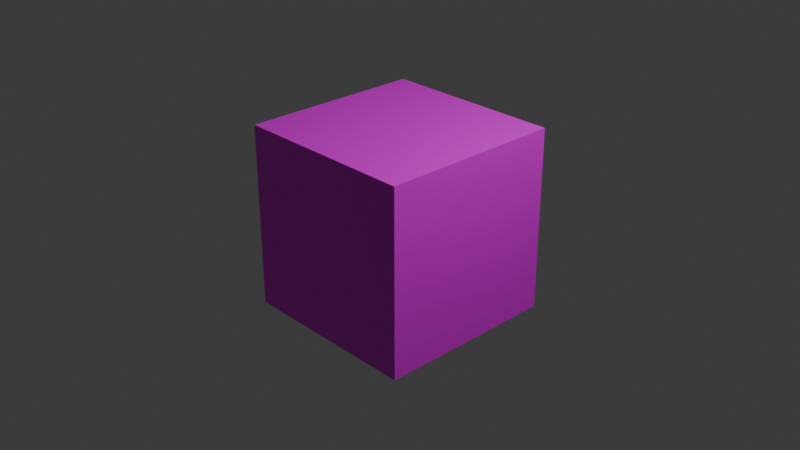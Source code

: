# Source: Card.blend  (saved by Blender 4.1.24; exported with 4.5.12 LTS)
import bpy
from mathutils import Matrix  # noqa: F401  (used for matrix-valued properties, if any)

bpy.ops.wm.read_factory_settings(use_empty=True)
scene = bpy.context.scene
scene.name = 'Scene'

# ---- collections
col_collection = bpy.data.collections.new('Collection'); scene.collection.children.link(col_collection)

# ---- images (referenced by path relative to the original .blend; pixels are not part of the script)
import os
ASSET_DIR = os.environ.get("B2B_ASSET_DIR", "")  # directory of the original .blend (textures are referenced by path, not embedded)
HERE = os.path.dirname(os.path.abspath(__file__))  # packed textures are extracted next to this script under _unpacked/

def load_image(name, relpath, width, height, colorspace="sRGB"):
    """Load a texture the original file referenced (path relative to the .blend, or extracted next to this script)."""
    p = next((c for c in (os.path.join(HERE, relpath), os.path.join(ASSET_DIR, relpath)) if relpath and os.path.exists(c)), "")
    if p:
        img = bpy.data.images.load(p, check_existing=True)
        img.name = name
    else:  # same state as the original file: an image datablock whose file is absent (Cycles renders it pink)
        img = bpy.data.images.new(name, width, height)
        img.source = "FILE"
        img.filepath = "//" + (relpath or name)
    img.colorspace_settings.name = colorspace
    return img
img_card = load_image('card', 'card.png', 1024, 1024, 'sRGB')

# ---- materials (node trees are filled in below, after node groups)
mat_material = bpy.data.materials.new('Material')
mat_material.alpha_threshold = 0.0
mat_material.use_transparent_shadow = False
mat_material.roughness = 0.5
mat_material.line_color = (0.0, 0.0, 0.0, 1.0)

# ---- material node trees
mat_material.use_nodes = True; mat_material.node_tree.nodes.clear()
_N = mat_material.node_tree.nodes; _L = mat_material.node_tree.links
n0 = _N.new('ShaderNodeOutputMaterial'); n0.name = 'Material Output'; n0.location = (300, 300)
n1 = _N.new('ShaderNodeBsdfPrincipled'); n1.name = 'Principled BSDF'; n1.location = (10, 300)
n1.inputs[3].default_value = 1.45
n2 = _N.new('ShaderNodeTexImage'); n2.name = '画像テクスチャ'; n2.location = (-280, 280)
n2.image = img_card
_L.new(n1.outputs[0], n0.inputs[0])
_L.new(n2.outputs[0], n1.inputs[0])
n0.is_active_output = True

# ---- world
world_world = bpy.data.worlds.new('World'); scene.world = world_world
world_world.use_nodes = True; world_world.node_tree.nodes.clear()
_N = world_world.node_tree.nodes; _L = world_world.node_tree.links
n0 = _N.new('ShaderNodeOutputWorld'); n0.name = 'World Output'; n0.location = (300, 300)
n1 = _N.new('ShaderNodeBackground'); n1.name = 'Background'; n1.location = (10, 300)
n1.inputs[0].default_value = (0.05088, 0.05088, 0.05088, 1.0)
_L.new(n1.outputs[0], n0.inputs[0])
n0.is_active_output = True
world_world.color = (0.05088, 0.05088, 0.05088)
world_world.use_sun_shadow = False
world_world.sun_shadow_jitter_overblur = 0.0

# ---- cameras
cam_camera = bpy.data.cameras.new('Camera')
cam_camera.clip_end = 100.0
cam_camera.ortho_scale = 7.314

# ---- lights
light_light = bpy.data.lights.new('Light', 'POINT')
light_light.transmission_factor = 0.0
light_light.energy = 1000.0
light_light.shadow_soft_size = 0.1
light_light.shadow_maximum_resolution = 0.006
light_light.use_absolute_resolution = True

# ---- meshes
me_cube = bpy.data.meshes.new('Cube')
me_cube.from_pydata([(1.0, 1.0, 1.0), (1.0, 1.0, -1.0), (1.0, -1.0, 1.0), (1.0, -1.0, -1.0), (-1.0, 1.0, 1.0), (-1.0, 1.0, -1.0), (-1.0, -1.0, 1.0), (-1.0, -1.0, -1.0)], [], [(0, 4, 6, 2), (3, 2, 6, 7), (7, 6, 4, 5), (5, 1, 3, 7), (1, 0, 2, 3), (5, 4, 0, 1)])
_uv = me_cube.uv_layers.new(name='UVMap')
_uv.uv.foreach_set('vector', [0.625, 0.5, 0.875, 0.5, 0.875, 0.75, 0.625, 0.75, 0.375, 0.75, 0.625, 0.75, 0.625, 1.0, 0.375, 1.0, 0.375, 0.0, 0.625, 0.0, 0.625, 0.25, 0.375, 0.25, 0.125, 0.5, 0.375, 0.5, 0.375, 0.75, 0.125, 0.75, 0.375, 0.5, 0.625, 0.5, 0.625, 0.75, 0.375, 0.75, 0.375, 0.25, 0.625, 0.25, 0.625, 0.5, 0.375, 0.5])
me_cube.materials.append(mat_material)
me_cube.use_mirror_vertex_groups = False
me_cube.update()

# ---- objects
ob_cube = bpy.data.objects.new('Cube', me_cube)
ob_light = bpy.data.objects.new('Light', light_light)
ob_camera = bpy.data.objects.new('Camera', cam_camera)

# ---- transforms, parenting, visibility, modifiers, constraints
ob_cube.location = (0.0, 0.0, 0.0)
ob_cube.lock_rotations_4d = False
ob_cube.empty_display_type = 'ARROWS'
ob_cube.lineart.crease_threshold = 0.0
ob_light.location = (4.076, 1.005, 5.904)
ob_light.rotation_euler = (0.6503, 0.05522, 1.866)
ob_light.lock_rotations_4d = False
ob_light.empty_display_type = 'ARROWS'
ob_light.color = (0.0, 0.0, 0.0, 0.0)
ob_light.lineart.crease_threshold = 0.0
ob_camera.location = (7.359, -6.926, 4.958)
ob_camera.rotation_euler = (1.109, 0.0, 0.8149)
ob_camera.lock_rotations_4d = False
ob_camera.empty_display_type = 'ARROWS'
ob_camera.color = (0.0, 0.0, 0.0, 0.0)
ob_camera.display_type = 'WIRE'
ob_camera.lineart.crease_threshold = 0.0

# ---- collection membership
col_collection.objects.link(ob_cube)
col_collection.objects.link(ob_light)
col_collection.objects.link(ob_camera)

# ---- scene / render settings (as saved in the file)
scene.camera = ob_camera
scene.frame_start = 1; scene.frame_end = 250; scene.frame_set(1)
scene.render.engine = 'BLENDER_EEVEE_NEXT'
scene.cycles.sampling_pattern = 'TABULATED_SOBOL'
scene.eevee.ray_tracing_options.trace_max_roughness = 0.0
bpy.context.view_layer.update()
